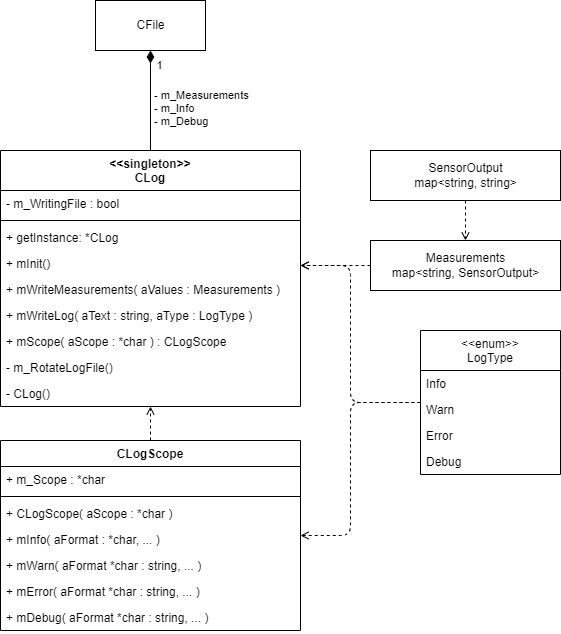

The diagram above was exported from draw.io. Its source (the exported page's mxGraphModel, read from the mxfile embedded in the PNG):
<mxGraphModel dx="904" dy="689" grid="1" gridSize="10" guides="1" tooltips="1" connect="1" arrows="1" fold="1" page="1" pageScale="1" pageWidth="850" pageHeight="1100" math="0" shadow="0">
  <root>
    <mxCell id="0" />
    <mxCell id="1" parent="0" />
    <mxCell id="7" style="edgeStyle=orthogonalEdgeStyle;html=1;entryX=0.5;entryY=1;entryDx=0;entryDy=0;endArrow=diamondThin;endFill=1;endSize=10;" parent="1" source="2" target="6" edge="1">
      <mxGeometry relative="1" as="geometry" />
    </mxCell>
    <mxCell id="8" value="- m_Measurements&lt;br&gt;- m_Info&lt;br&gt;- m_Debug" style="edgeLabel;html=1;align=left;verticalAlign=middle;resizable=0;points=[];" parent="7" vertex="1" connectable="0">
      <mxGeometry x="-0.1972" y="-2" relative="1" as="geometry">
        <mxPoint y="-3" as="offset" />
      </mxGeometry>
    </mxCell>
    <mxCell id="9" value="1" style="edgeLabel;html=1;align=center;verticalAlign=middle;resizable=0;points=[];" parent="7" vertex="1" connectable="0">
      <mxGeometry x="0.6917" y="-2" relative="1" as="geometry">
        <mxPoint x="6" y="-1" as="offset" />
      </mxGeometry>
    </mxCell>
    <mxCell id="2" value="&lt;&lt;singleton&gt;&gt;&#10;CLog" style="swimlane;fontStyle=1;align=center;verticalAlign=top;childLayout=stackLayout;horizontal=1;startSize=40;horizontalStack=0;resizeParent=1;resizeParentMax=0;resizeLast=0;collapsible=1;marginBottom=0;" parent="1" vertex="1">
      <mxGeometry x="390" y="290" width="300" height="256" as="geometry" />
    </mxCell>
    <mxCell id="46" value="- m_WritingFile : bool" style="text;strokeColor=none;fillColor=none;align=left;verticalAlign=top;spacingLeft=4;spacingRight=4;overflow=hidden;rotatable=0;points=[[0,0.5],[1,0.5]];portConstraint=eastwest;" vertex="1" parent="2">
      <mxGeometry y="40" width="300" height="26" as="geometry" />
    </mxCell>
    <mxCell id="4" value="" style="line;strokeWidth=1;fillColor=none;align=left;verticalAlign=middle;spacingTop=-1;spacingLeft=3;spacingRight=3;rotatable=0;labelPosition=right;points=[];portConstraint=eastwest;" parent="2" vertex="1">
      <mxGeometry y="66" width="300" height="8" as="geometry" />
    </mxCell>
    <mxCell id="10" value="+ getInstance: *CLog" style="text;strokeColor=none;fillColor=none;align=left;verticalAlign=top;spacingLeft=4;spacingRight=4;overflow=hidden;rotatable=0;points=[[0,0.5],[1,0.5]];portConstraint=eastwest;" parent="2" vertex="1">
      <mxGeometry y="74" width="300" height="26" as="geometry" />
    </mxCell>
    <mxCell id="11" value="+ mInit()" style="text;strokeColor=none;fillColor=none;align=left;verticalAlign=top;spacingLeft=4;spacingRight=4;overflow=hidden;rotatable=0;points=[[0,0.5],[1,0.5]];portConstraint=eastwest;" parent="2" vertex="1">
      <mxGeometry y="100" width="300" height="26" as="geometry" />
    </mxCell>
    <mxCell id="5" value="+ mWriteMeasurements( aValues : Measurements )" style="text;strokeColor=none;fillColor=none;align=left;verticalAlign=top;spacingLeft=4;spacingRight=4;overflow=hidden;rotatable=0;points=[[0,0.5],[1,0.5]];portConstraint=eastwest;" parent="2" vertex="1">
      <mxGeometry y="126" width="300" height="26" as="geometry" />
    </mxCell>
    <mxCell id="20" value="+ mWriteLog( aText : string, aType : LogType )" style="text;strokeColor=none;fillColor=none;align=left;verticalAlign=top;spacingLeft=4;spacingRight=4;overflow=hidden;rotatable=0;points=[[0,0.5],[1,0.5]];portConstraint=eastwest;" parent="2" vertex="1">
      <mxGeometry y="152" width="300" height="26" as="geometry" />
    </mxCell>
    <mxCell id="37" value="+ mScope( aScope : *char ) : CLogScope" style="text;strokeColor=none;fillColor=none;align=left;verticalAlign=top;spacingLeft=4;spacingRight=4;overflow=hidden;rotatable=0;points=[[0,0.5],[1,0.5]];portConstraint=eastwest;" parent="2" vertex="1">
      <mxGeometry y="178" width="300" height="26" as="geometry" />
    </mxCell>
    <mxCell id="21" value="- m_RotateLogFile()" style="text;strokeColor=none;fillColor=none;align=left;verticalAlign=top;spacingLeft=4;spacingRight=4;overflow=hidden;rotatable=0;points=[[0,0.5],[1,0.5]];portConstraint=eastwest;" parent="2" vertex="1">
      <mxGeometry y="204" width="300" height="26" as="geometry" />
    </mxCell>
    <mxCell id="12" value="- CLog()" style="text;strokeColor=none;fillColor=none;align=left;verticalAlign=top;spacingLeft=4;spacingRight=4;overflow=hidden;rotatable=0;points=[[0,0.5],[1,0.5]];portConstraint=eastwest;" parent="2" vertex="1">
      <mxGeometry y="230" width="300" height="26" as="geometry" />
    </mxCell>
    <mxCell id="6" value="CFile" style="html=1;" parent="1" vertex="1">
      <mxGeometry x="485" y="140" width="110" height="50" as="geometry" />
    </mxCell>
    <mxCell id="15" style="edgeStyle=orthogonalEdgeStyle;html=1;endArrow=open;endFill=0;endSize=6;dashed=1;" parent="1" source="13" target="2" edge="1">
      <mxGeometry relative="1" as="geometry">
        <Array as="points">
          <mxPoint x="710" y="405" />
          <mxPoint x="710" y="405" />
        </Array>
      </mxGeometry>
    </mxCell>
    <mxCell id="13" value="&lt;span style=&quot;text-align: left&quot;&gt;Measurements&lt;br&gt;map&amp;lt;string, SensorOutput&amp;gt;&lt;/span&gt;" style="html=1;" parent="1" vertex="1">
      <mxGeometry x="760" y="380" width="190" height="50" as="geometry" />
    </mxCell>
    <mxCell id="17" style="edgeStyle=orthogonalEdgeStyle;html=1;dashed=1;endArrow=open;endFill=0;endSize=6;" parent="1" source="16" target="13" edge="1">
      <mxGeometry relative="1" as="geometry" />
    </mxCell>
    <mxCell id="16" value="&lt;span style=&quot;text-align: left&quot;&gt;SensorOutput&lt;br&gt;map&amp;lt;string, string&amp;gt;&lt;/span&gt;" style="html=1;" parent="1" vertex="1">
      <mxGeometry x="760" y="290" width="190" height="50" as="geometry" />
    </mxCell>
    <mxCell id="27" style="edgeStyle=orthogonalEdgeStyle;html=1;dashed=1;endArrow=open;endFill=0;endSize=6;" parent="1" source="22" target="2" edge="1">
      <mxGeometry relative="1" as="geometry">
        <Array as="points">
          <mxPoint x="740" y="542" />
          <mxPoint x="740" y="405" />
        </Array>
      </mxGeometry>
    </mxCell>
    <mxCell id="43" style="edgeStyle=orthogonalEdgeStyle;html=1;dashed=1;endArrow=open;endFill=0;" parent="1" source="22" target="29" edge="1">
      <mxGeometry relative="1" as="geometry">
        <Array as="points">
          <mxPoint x="740" y="542" />
          <mxPoint x="740" y="675" />
        </Array>
      </mxGeometry>
    </mxCell>
    <mxCell id="22" value="&lt;&lt;enum&gt;&gt;&#10;LogType" style="swimlane;fontStyle=0;childLayout=stackLayout;horizontal=1;startSize=40;fillColor=none;horizontalStack=0;resizeParent=1;resizeParentMax=0;resizeLast=0;collapsible=1;marginBottom=0;" parent="1" vertex="1">
      <mxGeometry x="810" y="470" width="140" height="144" as="geometry" />
    </mxCell>
    <mxCell id="23" value="Info" style="text;strokeColor=none;fillColor=none;align=left;verticalAlign=top;spacingLeft=4;spacingRight=4;overflow=hidden;rotatable=0;points=[[0,0.5],[1,0.5]];portConstraint=eastwest;" parent="22" vertex="1">
      <mxGeometry y="40" width="140" height="26" as="geometry" />
    </mxCell>
    <mxCell id="44" value="Warn" style="text;strokeColor=none;fillColor=none;align=left;verticalAlign=top;spacingLeft=4;spacingRight=4;overflow=hidden;rotatable=0;points=[[0,0.5],[1,0.5]];portConstraint=eastwest;" vertex="1" parent="22">
      <mxGeometry y="66" width="140" height="26" as="geometry" />
    </mxCell>
    <mxCell id="24" value="Error" style="text;strokeColor=none;fillColor=none;align=left;verticalAlign=top;spacingLeft=4;spacingRight=4;overflow=hidden;rotatable=0;points=[[0,0.5],[1,0.5]];portConstraint=eastwest;" parent="22" vertex="1">
      <mxGeometry y="92" width="140" height="26" as="geometry" />
    </mxCell>
    <mxCell id="25" value="Debug" style="text;strokeColor=none;fillColor=none;align=left;verticalAlign=top;spacingLeft=4;spacingRight=4;overflow=hidden;rotatable=0;points=[[0,0.5],[1,0.5]];portConstraint=eastwest;" parent="22" vertex="1">
      <mxGeometry y="118" width="140" height="26" as="geometry" />
    </mxCell>
    <mxCell id="39" style="edgeStyle=orthogonalEdgeStyle;html=1;dashed=1;endArrow=open;endFill=0;" parent="1" source="29" target="2" edge="1">
      <mxGeometry relative="1" as="geometry" />
    </mxCell>
    <mxCell id="29" value="CLogScope" style="swimlane;fontStyle=1;align=center;verticalAlign=top;childLayout=stackLayout;horizontal=1;startSize=26;horizontalStack=0;resizeParent=1;resizeParentMax=0;resizeLast=0;collapsible=1;marginBottom=0;" parent="1" vertex="1">
      <mxGeometry x="390" y="580" width="300" height="190" as="geometry" />
    </mxCell>
    <mxCell id="40" value="+ m_Scope : *char" style="text;strokeColor=none;fillColor=none;align=left;verticalAlign=top;spacingLeft=4;spacingRight=4;overflow=hidden;rotatable=0;points=[[0,0.5],[1,0.5]];portConstraint=eastwest;" parent="29" vertex="1">
      <mxGeometry y="26" width="300" height="26" as="geometry" />
    </mxCell>
    <mxCell id="31" value="" style="line;strokeWidth=1;fillColor=none;align=left;verticalAlign=middle;spacingTop=-1;spacingLeft=3;spacingRight=3;rotatable=0;labelPosition=right;points=[];portConstraint=eastwest;" parent="29" vertex="1">
      <mxGeometry y="52" width="300" height="8" as="geometry" />
    </mxCell>
    <mxCell id="41" value="+ CLogScope( aScope : *char )" style="text;strokeColor=none;fillColor=none;align=left;verticalAlign=top;spacingLeft=4;spacingRight=4;overflow=hidden;rotatable=0;points=[[0,0.5],[1,0.5]];portConstraint=eastwest;" parent="29" vertex="1">
      <mxGeometry y="60" width="300" height="26" as="geometry" />
    </mxCell>
    <mxCell id="32" value="+ mInfo( aFormat : *char, ... )" style="text;strokeColor=none;fillColor=none;align=left;verticalAlign=top;spacingLeft=4;spacingRight=4;overflow=hidden;rotatable=0;points=[[0,0.5],[1,0.5]];portConstraint=eastwest;" parent="29" vertex="1">
      <mxGeometry y="86" width="300" height="26" as="geometry" />
    </mxCell>
    <mxCell id="33" value="+ mWarn( aFormat *char : string, ... )" style="text;strokeColor=none;fillColor=none;align=left;verticalAlign=top;spacingLeft=4;spacingRight=4;overflow=hidden;rotatable=0;points=[[0,0.5],[1,0.5]];portConstraint=eastwest;" parent="29" vertex="1">
      <mxGeometry y="112" width="300" height="26" as="geometry" />
    </mxCell>
    <mxCell id="35" value="+ mError( aFormat *char : string, ... )" style="text;strokeColor=none;fillColor=none;align=left;verticalAlign=top;spacingLeft=4;spacingRight=4;overflow=hidden;rotatable=0;points=[[0,0.5],[1,0.5]];portConstraint=eastwest;" parent="29" vertex="1">
      <mxGeometry y="138" width="300" height="26" as="geometry" />
    </mxCell>
    <mxCell id="36" value="+ mDebug( aFormat *char : string, ... )" style="text;strokeColor=none;fillColor=none;align=left;verticalAlign=top;spacingLeft=4;spacingRight=4;overflow=hidden;rotatable=0;points=[[0,0.5],[1,0.5]];portConstraint=eastwest;" parent="29" vertex="1">
      <mxGeometry y="164" width="300" height="26" as="geometry" />
    </mxCell>
  </root>
</mxGraphModel>